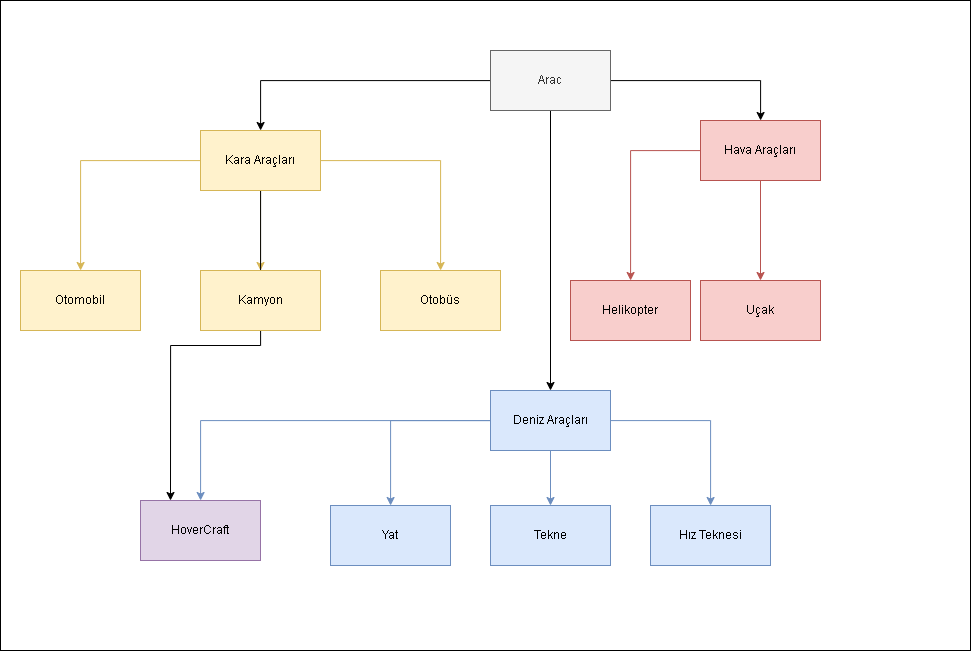

The diagram above was exported from draw.io. Its source (the exported page's mxGraphModel, read from the mxfile embedded in the PNG):
<mxGraphModel dx="1805" dy="2067" grid="1" gridSize="10" guides="1" tooltips="1" connect="1" arrows="1" fold="1" page="1" pageScale="1" pageWidth="827" pageHeight="1169" math="0" shadow="0">
  <root>
    <mxCell id="0" />
    <mxCell id="1" parent="0" />
    <mxCell id="n_UcS3Tn47N71-phWd_F-30" value="" style="rounded=0;whiteSpace=wrap;html=1;" vertex="1" parent="1">
      <mxGeometry x="-290" y="-10" width="970" height="650" as="geometry" />
    </mxCell>
    <mxCell id="n_UcS3Tn47N71-phWd_F-3" value="" style="edgeStyle=orthogonalEdgeStyle;rounded=0;orthogonalLoop=1;jettySize=auto;html=1;" edge="1" parent="1" source="n_UcS3Tn47N71-phWd_F-1" target="n_UcS3Tn47N71-phWd_F-2">
      <mxGeometry relative="1" as="geometry" />
    </mxCell>
    <mxCell id="n_UcS3Tn47N71-phWd_F-5" value="" style="edgeStyle=orthogonalEdgeStyle;rounded=0;orthogonalLoop=1;jettySize=auto;html=1;" edge="1" parent="1" source="n_UcS3Tn47N71-phWd_F-1" target="n_UcS3Tn47N71-phWd_F-4">
      <mxGeometry relative="1" as="geometry" />
    </mxCell>
    <mxCell id="n_UcS3Tn47N71-phWd_F-7" value="" style="edgeStyle=orthogonalEdgeStyle;rounded=0;orthogonalLoop=1;jettySize=auto;html=1;" edge="1" parent="1" source="n_UcS3Tn47N71-phWd_F-1" target="n_UcS3Tn47N71-phWd_F-6">
      <mxGeometry relative="1" as="geometry" />
    </mxCell>
    <mxCell id="n_UcS3Tn47N71-phWd_F-1" value="Arac" style="rounded=0;whiteSpace=wrap;html=1;fillColor=#f5f5f5;fontColor=#333333;strokeColor=#666666;" vertex="1" parent="1">
      <mxGeometry x="200" y="40" width="120" height="60" as="geometry" />
    </mxCell>
    <mxCell id="n_UcS3Tn47N71-phWd_F-9" value="" style="edgeStyle=orthogonalEdgeStyle;rounded=0;orthogonalLoop=1;jettySize=auto;html=1;fillColor=#fff2cc;strokeColor=#d6b656;" edge="1" parent="1" source="n_UcS3Tn47N71-phWd_F-2" target="n_UcS3Tn47N71-phWd_F-8">
      <mxGeometry relative="1" as="geometry" />
    </mxCell>
    <mxCell id="n_UcS3Tn47N71-phWd_F-11" value="" style="edgeStyle=orthogonalEdgeStyle;rounded=0;orthogonalLoop=1;jettySize=auto;html=1;fillColor=#fff2cc;strokeColor=#d6b656;" edge="1" parent="1" source="n_UcS3Tn47N71-phWd_F-2" target="n_UcS3Tn47N71-phWd_F-10">
      <mxGeometry relative="1" as="geometry" />
    </mxCell>
    <mxCell id="n_UcS3Tn47N71-phWd_F-13" value="" style="edgeStyle=orthogonalEdgeStyle;rounded=0;orthogonalLoop=1;jettySize=auto;html=1;fillColor=#fff2cc;strokeColor=#d6b656;" edge="1" parent="1" source="n_UcS3Tn47N71-phWd_F-2" target="n_UcS3Tn47N71-phWd_F-12">
      <mxGeometry relative="1" as="geometry" />
    </mxCell>
    <mxCell id="n_UcS3Tn47N71-phWd_F-27" style="edgeStyle=orthogonalEdgeStyle;rounded=0;orthogonalLoop=1;jettySize=auto;html=1;entryX=0.25;entryY=0;entryDx=0;entryDy=0;" edge="1" parent="1" source="n_UcS3Tn47N71-phWd_F-2" target="n_UcS3Tn47N71-phWd_F-29">
      <mxGeometry relative="1" as="geometry">
        <mxPoint x="-120" y="950" as="targetPoint" />
      </mxGeometry>
    </mxCell>
    <mxCell id="n_UcS3Tn47N71-phWd_F-2" value="Kara Araçları" style="rounded=0;whiteSpace=wrap;html=1;fillColor=#fff2cc;strokeColor=#d6b656;" vertex="1" parent="1">
      <mxGeometry x="-90" y="120" width="120" height="60" as="geometry" />
    </mxCell>
    <mxCell id="n_UcS3Tn47N71-phWd_F-15" value="" style="edgeStyle=orthogonalEdgeStyle;rounded=0;orthogonalLoop=1;jettySize=auto;html=1;fillColor=#dae8fc;strokeColor=#6c8ebf;" edge="1" parent="1" source="n_UcS3Tn47N71-phWd_F-4" target="n_UcS3Tn47N71-phWd_F-14">
      <mxGeometry relative="1" as="geometry" />
    </mxCell>
    <mxCell id="n_UcS3Tn47N71-phWd_F-17" value="" style="edgeStyle=orthogonalEdgeStyle;rounded=0;orthogonalLoop=1;jettySize=auto;html=1;fillColor=#dae8fc;strokeColor=#6c8ebf;" edge="1" parent="1" source="n_UcS3Tn47N71-phWd_F-4" target="n_UcS3Tn47N71-phWd_F-16">
      <mxGeometry relative="1" as="geometry" />
    </mxCell>
    <mxCell id="n_UcS3Tn47N71-phWd_F-19" value="" style="edgeStyle=orthogonalEdgeStyle;rounded=0;orthogonalLoop=1;jettySize=auto;html=1;fillColor=#dae8fc;strokeColor=#6c8ebf;" edge="1" parent="1" source="n_UcS3Tn47N71-phWd_F-4" target="n_UcS3Tn47N71-phWd_F-18">
      <mxGeometry relative="1" as="geometry" />
    </mxCell>
    <mxCell id="n_UcS3Tn47N71-phWd_F-28" style="edgeStyle=orthogonalEdgeStyle;rounded=0;orthogonalLoop=1;jettySize=auto;html=1;fillColor=#dae8fc;strokeColor=#6c8ebf;" edge="1" parent="1" source="n_UcS3Tn47N71-phWd_F-4" target="n_UcS3Tn47N71-phWd_F-29">
      <mxGeometry relative="1" as="geometry">
        <mxPoint x="-80" y="940" as="targetPoint" />
      </mxGeometry>
    </mxCell>
    <mxCell id="n_UcS3Tn47N71-phWd_F-4" value="Deniz Araçları" style="rounded=0;whiteSpace=wrap;html=1;fillColor=#dae8fc;strokeColor=#6c8ebf;" vertex="1" parent="1">
      <mxGeometry x="200" y="380" width="120" height="60" as="geometry" />
    </mxCell>
    <mxCell id="n_UcS3Tn47N71-phWd_F-21" value="" style="edgeStyle=orthogonalEdgeStyle;rounded=0;orthogonalLoop=1;jettySize=auto;html=1;fillColor=#f8cecc;strokeColor=#b85450;" edge="1" parent="1" source="n_UcS3Tn47N71-phWd_F-6" target="n_UcS3Tn47N71-phWd_F-20">
      <mxGeometry relative="1" as="geometry" />
    </mxCell>
    <mxCell id="n_UcS3Tn47N71-phWd_F-26" value="" style="edgeStyle=orthogonalEdgeStyle;rounded=0;orthogonalLoop=1;jettySize=auto;html=1;fillColor=#f8cecc;strokeColor=#b85450;" edge="1" parent="1" source="n_UcS3Tn47N71-phWd_F-6" target="n_UcS3Tn47N71-phWd_F-25">
      <mxGeometry relative="1" as="geometry" />
    </mxCell>
    <mxCell id="n_UcS3Tn47N71-phWd_F-6" value="Hava Araçları" style="rounded=0;whiteSpace=wrap;html=1;fillColor=#f8cecc;strokeColor=#b85450;" vertex="1" parent="1">
      <mxGeometry x="410" y="110" width="120" height="60" as="geometry" />
    </mxCell>
    <mxCell id="n_UcS3Tn47N71-phWd_F-8" value="Otomobil" style="rounded=0;whiteSpace=wrap;html=1;fillColor=#fff2cc;strokeColor=#d6b656;" vertex="1" parent="1">
      <mxGeometry x="-270" y="260" width="120" height="60" as="geometry" />
    </mxCell>
    <mxCell id="n_UcS3Tn47N71-phWd_F-10" value="Kamyon" style="rounded=0;whiteSpace=wrap;html=1;fillColor=#fff2cc;strokeColor=#d6b656;" vertex="1" parent="1">
      <mxGeometry x="-90" y="260" width="120" height="60" as="geometry" />
    </mxCell>
    <mxCell id="n_UcS3Tn47N71-phWd_F-12" value="Otobüs" style="rounded=0;whiteSpace=wrap;html=1;fillColor=#fff2cc;strokeColor=#d6b656;" vertex="1" parent="1">
      <mxGeometry x="90" y="260" width="120" height="60" as="geometry" />
    </mxCell>
    <mxCell id="n_UcS3Tn47N71-phWd_F-14" value="Yat" style="rounded=0;whiteSpace=wrap;html=1;fillColor=#dae8fc;strokeColor=#6c8ebf;" vertex="1" parent="1">
      <mxGeometry x="40" y="495" width="120" height="60" as="geometry" />
    </mxCell>
    <mxCell id="n_UcS3Tn47N71-phWd_F-16" value="Tekne" style="rounded=0;whiteSpace=wrap;html=1;fillColor=#dae8fc;strokeColor=#6c8ebf;" vertex="1" parent="1">
      <mxGeometry x="200" y="495" width="120" height="60" as="geometry" />
    </mxCell>
    <mxCell id="n_UcS3Tn47N71-phWd_F-18" value="Hız Teknesi" style="rounded=0;whiteSpace=wrap;html=1;fillColor=#dae8fc;strokeColor=#6c8ebf;" vertex="1" parent="1">
      <mxGeometry x="360" y="495" width="120" height="60" as="geometry" />
    </mxCell>
    <mxCell id="n_UcS3Tn47N71-phWd_F-20" value="Helikopter" style="rounded=0;whiteSpace=wrap;html=1;fillColor=#f8cecc;strokeColor=#b85450;" vertex="1" parent="1">
      <mxGeometry x="280" y="270" width="120" height="60" as="geometry" />
    </mxCell>
    <mxCell id="n_UcS3Tn47N71-phWd_F-25" value="Uçak" style="rounded=0;whiteSpace=wrap;html=1;fillColor=#f8cecc;strokeColor=#b85450;" vertex="1" parent="1">
      <mxGeometry x="410" y="270" width="120" height="60" as="geometry" />
    </mxCell>
    <mxCell id="n_UcS3Tn47N71-phWd_F-29" value="HoverCraft" style="rounded=0;whiteSpace=wrap;html=1;fillColor=#e1d5e7;strokeColor=#9673a6;" vertex="1" parent="1">
      <mxGeometry x="-150" y="490" width="120" height="60" as="geometry" />
    </mxCell>
  </root>
</mxGraphModel>